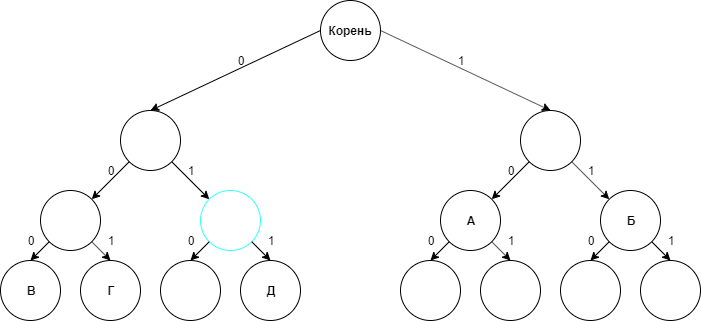

The diagram above was exported from draw.io. Its source (the exported page's mxGraphModel, read from the mxfile embedded in the PNG):
<mxGraphModel dx="1600" dy="755" grid="1" gridSize="10" guides="1" tooltips="1" connect="1" arrows="1" fold="1" page="1" pageScale="1" pageWidth="827" pageHeight="1169" math="0" shadow="0">
  <root>
    <mxCell id="0" />
    <mxCell id="1" parent="0" />
    <mxCell id="C6THQPnhAgufiUXS-cPY-1" value="" style="ellipse;whiteSpace=wrap;html=1;aspect=fixed;" parent="1" vertex="1">
      <mxGeometry x="370" y="30" width="60" height="60" as="geometry" />
    </mxCell>
    <mxCell id="C6THQPnhAgufiUXS-cPY-2" value="" style="ellipse;whiteSpace=wrap;html=1;aspect=fixed;" parent="1" vertex="1">
      <mxGeometry x="170" y="140" width="60" height="60" as="geometry" />
    </mxCell>
    <mxCell id="C6THQPnhAgufiUXS-cPY-3" value="" style="ellipse;whiteSpace=wrap;html=1;aspect=fixed;" parent="1" vertex="1">
      <mxGeometry x="570" y="140" width="60" height="60" as="geometry" />
    </mxCell>
    <mxCell id="C6THQPnhAgufiUXS-cPY-6" value="" style="ellipse;whiteSpace=wrap;html=1;aspect=fixed;strokeColor=#33FFFF;" parent="1" vertex="1">
      <mxGeometry x="250" y="220" width="60" height="60" as="geometry" />
    </mxCell>
    <mxCell id="C6THQPnhAgufiUXS-cPY-7" value="" style="ellipse;whiteSpace=wrap;html=1;aspect=fixed;" parent="1" vertex="1">
      <mxGeometry x="90" y="220" width="60" height="60" as="geometry" />
    </mxCell>
    <mxCell id="C6THQPnhAgufiUXS-cPY-8" value="" style="ellipse;whiteSpace=wrap;html=1;aspect=fixed;" parent="1" vertex="1">
      <mxGeometry x="490" y="220" width="60" height="60" as="geometry" />
    </mxCell>
    <mxCell id="C6THQPnhAgufiUXS-cPY-9" value="" style="ellipse;whiteSpace=wrap;html=1;aspect=fixed;" parent="1" vertex="1">
      <mxGeometry x="650" y="220" width="60" height="60" as="geometry" />
    </mxCell>
    <mxCell id="C6THQPnhAgufiUXS-cPY-13" value="" style="ellipse;whiteSpace=wrap;html=1;aspect=fixed;" parent="1" vertex="1">
      <mxGeometry x="290" y="290" width="60" height="60" as="geometry" />
    </mxCell>
    <mxCell id="C6THQPnhAgufiUXS-cPY-14" value="" style="ellipse;whiteSpace=wrap;html=1;aspect=fixed;" parent="1" vertex="1">
      <mxGeometry x="210" y="290" width="60" height="60" as="geometry" />
    </mxCell>
    <mxCell id="C6THQPnhAgufiUXS-cPY-15" value="" style="ellipse;whiteSpace=wrap;html=1;aspect=fixed;" parent="1" vertex="1">
      <mxGeometry x="130" y="290" width="60" height="60" as="geometry" />
    </mxCell>
    <mxCell id="C6THQPnhAgufiUXS-cPY-16" value="" style="ellipse;whiteSpace=wrap;html=1;aspect=fixed;" parent="1" vertex="1">
      <mxGeometry x="50" y="290" width="60" height="60" as="geometry" />
    </mxCell>
    <mxCell id="C6THQPnhAgufiUXS-cPY-17" value="" style="ellipse;whiteSpace=wrap;html=1;aspect=fixed;" parent="1" vertex="1">
      <mxGeometry x="450" y="290" width="60" height="60" as="geometry" />
    </mxCell>
    <mxCell id="C6THQPnhAgufiUXS-cPY-18" value="" style="ellipse;whiteSpace=wrap;html=1;aspect=fixed;" parent="1" vertex="1">
      <mxGeometry x="530" y="290" width="60" height="60" as="geometry" />
    </mxCell>
    <mxCell id="C6THQPnhAgufiUXS-cPY-19" value="" style="ellipse;whiteSpace=wrap;html=1;aspect=fixed;" parent="1" vertex="1">
      <mxGeometry x="610" y="290" width="60" height="60" as="geometry" />
    </mxCell>
    <mxCell id="C6THQPnhAgufiUXS-cPY-20" value="" style="ellipse;whiteSpace=wrap;html=1;aspect=fixed;" parent="1" vertex="1">
      <mxGeometry x="690" y="290" width="60" height="60" as="geometry" />
    </mxCell>
    <mxCell id="C6THQPnhAgufiUXS-cPY-22" value="" style="endArrow=classic;html=1;entryX=0;entryY=0;entryDx=0;entryDy=0;exitX=1;exitY=1;exitDx=0;exitDy=0;" parent="1" source="C6THQPnhAgufiUXS-cPY-3" target="C6THQPnhAgufiUXS-cPY-9" edge="1">
      <mxGeometry width="50" height="50" relative="1" as="geometry">
        <mxPoint x="630" y="200" as="sourcePoint" />
        <mxPoint x="655" y="170" as="targetPoint" />
      </mxGeometry>
    </mxCell>
    <mxCell id="C6THQPnhAgufiUXS-cPY-24" value="" style="endArrow=classic;html=1;entryX=0;entryY=0;entryDx=0;entryDy=0;exitX=1;exitY=1;exitDx=0;exitDy=0;" parent="1" source="C6THQPnhAgufiUXS-cPY-2" target="C6THQPnhAgufiUXS-cPY-6" edge="1">
      <mxGeometry width="50" height="50" relative="1" as="geometry">
        <mxPoint x="230.21320343559637" y="182.21320343559637" as="sourcePoint" />
        <mxPoint x="267.78679656440363" y="219.78679656440363" as="targetPoint" />
      </mxGeometry>
    </mxCell>
    <mxCell id="C6THQPnhAgufiUXS-cPY-25" value="" style="endArrow=classic;html=1;entryX=1;entryY=0;entryDx=0;entryDy=0;exitX=0;exitY=1;exitDx=0;exitDy=0;" parent="1" source="C6THQPnhAgufiUXS-cPY-3" target="C6THQPnhAgufiUXS-cPY-8" edge="1">
      <mxGeometry width="50" height="50" relative="1" as="geometry">
        <mxPoint x="532.2132034355964" y="190.21320343559637" as="sourcePoint" />
        <mxPoint x="569.7867965644036" y="227.78679656440363" as="targetPoint" />
      </mxGeometry>
    </mxCell>
    <mxCell id="C6THQPnhAgufiUXS-cPY-26" value="" style="endArrow=classic;html=1;entryX=1;entryY=0;entryDx=0;entryDy=0;exitX=0;exitY=1;exitDx=0;exitDy=0;" parent="1" source="C6THQPnhAgufiUXS-cPY-2" target="C6THQPnhAgufiUXS-cPY-7" edge="1">
      <mxGeometry width="50" height="50" relative="1" as="geometry">
        <mxPoint x="178.78679656440363" y="190.21320343559637" as="sourcePoint" />
        <mxPoint x="141.21320343559637" y="227.78679656440363" as="targetPoint" />
      </mxGeometry>
    </mxCell>
    <mxCell id="C6THQPnhAgufiUXS-cPY-27" value="" style="endArrow=classic;html=1;entryX=0.5;entryY=0;entryDx=0;entryDy=0;exitX=1;exitY=1;exitDx=0;exitDy=0;" parent="1" source="C6THQPnhAgufiUXS-cPY-6" target="C6THQPnhAgufiUXS-cPY-13" edge="1">
      <mxGeometry width="50" height="50" relative="1" as="geometry">
        <mxPoint x="282.21320343559637" y="250.21320343559637" as="sourcePoint" />
        <mxPoint x="319.78679656440363" y="287.78679656440363" as="targetPoint" />
      </mxGeometry>
    </mxCell>
    <mxCell id="eu4o8Paw9U5FOmwx0B0i-1" value="" style="endArrow=classic;html=1;exitX=1;exitY=1;exitDx=0;exitDy=0;entryX=0.5;entryY=0;entryDx=0;entryDy=0;" parent="1" source="C6THQPnhAgufiUXS-cPY-7" target="C6THQPnhAgufiUXS-cPY-15" edge="1">
      <mxGeometry width="50" height="50" relative="1" as="geometry">
        <mxPoint x="145.71320343559637" y="350.21320343559637" as="sourcePoint" />
        <mxPoint x="146" y="380" as="targetPoint" />
      </mxGeometry>
    </mxCell>
    <mxCell id="eu4o8Paw9U5FOmwx0B0i-2" value="" style="endArrow=classic;html=1;entryX=0.5;entryY=0;entryDx=0;entryDy=0;exitX=0;exitY=1;exitDx=0;exitDy=0;" parent="1" source="C6THQPnhAgufiUXS-cPY-7" target="C6THQPnhAgufiUXS-cPY-16" edge="1">
      <mxGeometry width="50" height="50" relative="1" as="geometry">
        <mxPoint x="331.21320343559637" y="301.21320343559637" as="sourcePoint" />
        <mxPoint x="350" y="320" as="targetPoint" />
      </mxGeometry>
    </mxCell>
    <mxCell id="eu4o8Paw9U5FOmwx0B0i-4" value="" style="endArrow=classic;html=1;entryX=0.5;entryY=0;entryDx=0;entryDy=0;exitX=0;exitY=1;exitDx=0;exitDy=0;" parent="1" source="C6THQPnhAgufiUXS-cPY-6" target="C6THQPnhAgufiUXS-cPY-14" edge="1">
      <mxGeometry width="50" height="50" relative="1" as="geometry">
        <mxPoint x="341.21320343559637" y="311.21320343559637" as="sourcePoint" />
        <mxPoint x="360" y="330" as="targetPoint" />
      </mxGeometry>
    </mxCell>
    <mxCell id="eu4o8Paw9U5FOmwx0B0i-5" value="" style="endArrow=classic;html=1;entryX=0.5;entryY=0;entryDx=0;entryDy=0;exitX=0;exitY=1;exitDx=0;exitDy=0;" parent="1" source="C6THQPnhAgufiUXS-cPY-8" target="C6THQPnhAgufiUXS-cPY-17" edge="1">
      <mxGeometry width="50" height="50" relative="1" as="geometry">
        <mxPoint x="351.21320343559637" y="321.21320343559637" as="sourcePoint" />
        <mxPoint x="370" y="340" as="targetPoint" />
      </mxGeometry>
    </mxCell>
    <mxCell id="eu4o8Paw9U5FOmwx0B0i-6" value="" style="endArrow=classic;html=1;entryX=0.5;entryY=0;entryDx=0;entryDy=0;exitX=1;exitY=1;exitDx=0;exitDy=0;" parent="1" source="C6THQPnhAgufiUXS-cPY-9" target="C6THQPnhAgufiUXS-cPY-20" edge="1">
      <mxGeometry width="50" height="50" relative="1" as="geometry">
        <mxPoint x="361.21320343559637" y="331.21320343559637" as="sourcePoint" />
        <mxPoint x="380" y="350" as="targetPoint" />
      </mxGeometry>
    </mxCell>
    <mxCell id="eu4o8Paw9U5FOmwx0B0i-7" value="" style="endArrow=classic;html=1;entryX=0.5;entryY=0;entryDx=0;entryDy=0;exitX=1;exitY=1;exitDx=0;exitDy=0;" parent="1" source="C6THQPnhAgufiUXS-cPY-8" target="C6THQPnhAgufiUXS-cPY-18" edge="1">
      <mxGeometry width="50" height="50" relative="1" as="geometry">
        <mxPoint x="371.21320343559637" y="341.21320343559637" as="sourcePoint" />
        <mxPoint x="390" y="360" as="targetPoint" />
      </mxGeometry>
    </mxCell>
    <mxCell id="eu4o8Paw9U5FOmwx0B0i-8" value="" style="endArrow=classic;html=1;entryX=0.5;entryY=0;entryDx=0;entryDy=0;exitX=0;exitY=1;exitDx=0;exitDy=0;" parent="1" source="C6THQPnhAgufiUXS-cPY-9" target="C6THQPnhAgufiUXS-cPY-19" edge="1">
      <mxGeometry width="50" height="50" relative="1" as="geometry">
        <mxPoint x="381.21320343559637" y="351.21320343559637" as="sourcePoint" />
        <mxPoint x="400" y="370" as="targetPoint" />
      </mxGeometry>
    </mxCell>
    <mxCell id="eu4o8Paw9U5FOmwx0B0i-9" value="" style="endArrow=classic;html=1;exitX=0;exitY=0.5;exitDx=0;exitDy=0;entryX=0.5;entryY=0;entryDx=0;entryDy=0;" parent="1" source="C6THQPnhAgufiUXS-cPY-1" target="C6THQPnhAgufiUXS-cPY-2" edge="1">
      <mxGeometry width="50" height="50" relative="1" as="geometry">
        <mxPoint x="50" y="420" as="sourcePoint" />
        <mxPoint x="100" y="370" as="targetPoint" />
      </mxGeometry>
    </mxCell>
    <mxCell id="eu4o8Paw9U5FOmwx0B0i-11" value="" style="endArrow=classic;html=1;exitX=1;exitY=0.5;exitDx=0;exitDy=0;entryX=0.5;entryY=0;entryDx=0;entryDy=0;" parent="1" source="C6THQPnhAgufiUXS-cPY-1" target="C6THQPnhAgufiUXS-cPY-3" edge="1">
      <mxGeometry width="50" height="50" relative="1" as="geometry">
        <mxPoint x="50" y="420" as="sourcePoint" />
        <mxPoint x="100" y="370" as="targetPoint" />
      </mxGeometry>
    </mxCell>
    <mxCell id="eu4o8Paw9U5FOmwx0B0i-12" value="&lt;b&gt;Корень&lt;/b&gt;" style="text;html=1;strokeColor=none;fillColor=none;align=center;verticalAlign=middle;whiteSpace=wrap;rounded=0;" parent="1" vertex="1">
      <mxGeometry x="380" y="50" width="40" height="20" as="geometry" />
    </mxCell>
    <mxCell id="eu4o8Paw9U5FOmwx0B0i-13" value="&lt;b&gt;А&lt;/b&gt;" style="text;html=1;strokeColor=none;fillColor=none;align=center;verticalAlign=middle;whiteSpace=wrap;rounded=0;" parent="1" vertex="1">
      <mxGeometry x="500" y="240" width="40" height="20" as="geometry" />
    </mxCell>
    <mxCell id="eu4o8Paw9U5FOmwx0B0i-14" value="&lt;b&gt;Б&lt;/b&gt;" style="text;html=1;strokeColor=none;fillColor=none;align=center;verticalAlign=middle;whiteSpace=wrap;rounded=0;" parent="1" vertex="1">
      <mxGeometry x="660" y="240" width="40" height="20" as="geometry" />
    </mxCell>
    <mxCell id="eu4o8Paw9U5FOmwx0B0i-15" value="&lt;b&gt;В&lt;/b&gt;" style="text;html=1;strokeColor=none;fillColor=none;align=center;verticalAlign=middle;whiteSpace=wrap;rounded=0;" parent="1" vertex="1">
      <mxGeometry x="60" y="310" width="40" height="20" as="geometry" />
    </mxCell>
    <mxCell id="eu4o8Paw9U5FOmwx0B0i-21" value="0" style="text;html=1;strokeColor=none;fillColor=none;align=center;verticalAlign=middle;whiteSpace=wrap;rounded=0;" parent="1" vertex="1">
      <mxGeometry x="140" y="190" width="40" height="20" as="geometry" />
    </mxCell>
    <mxCell id="eu4o8Paw9U5FOmwx0B0i-22" value="0" style="text;html=1;strokeColor=none;fillColor=none;align=center;verticalAlign=middle;whiteSpace=wrap;rounded=0;" parent="1" vertex="1">
      <mxGeometry x="270" y="80" width="40" height="20" as="geometry" />
    </mxCell>
    <mxCell id="eu4o8Paw9U5FOmwx0B0i-25" value="0" style="text;html=1;strokeColor=none;fillColor=none;align=center;verticalAlign=middle;whiteSpace=wrap;rounded=0;" parent="1" vertex="1">
      <mxGeometry x="620" y="260" width="40" height="20" as="geometry" />
    </mxCell>
    <mxCell id="eu4o8Paw9U5FOmwx0B0i-26" value="0" style="text;html=1;strokeColor=none;fillColor=none;align=center;verticalAlign=middle;whiteSpace=wrap;rounded=0;" parent="1" vertex="1">
      <mxGeometry x="460" y="260" width="40" height="20" as="geometry" />
    </mxCell>
    <mxCell id="eu4o8Paw9U5FOmwx0B0i-27" value="0" style="text;html=1;strokeColor=none;fillColor=none;align=center;verticalAlign=middle;whiteSpace=wrap;rounded=0;" parent="1" vertex="1">
      <mxGeometry x="540" y="190" width="40" height="20" as="geometry" />
    </mxCell>
    <mxCell id="eu4o8Paw9U5FOmwx0B0i-28" value="0" style="text;html=1;strokeColor=none;fillColor=none;align=center;verticalAlign=middle;whiteSpace=wrap;rounded=0;" parent="1" vertex="1">
      <mxGeometry x="220" y="260" width="40" height="20" as="geometry" />
    </mxCell>
    <mxCell id="eu4o8Paw9U5FOmwx0B0i-29" value="0" style="text;html=1;strokeColor=none;fillColor=none;align=center;verticalAlign=middle;whiteSpace=wrap;rounded=0;" parent="1" vertex="1">
      <mxGeometry x="60" y="260" width="40" height="20" as="geometry" />
    </mxCell>
    <mxCell id="eu4o8Paw9U5FOmwx0B0i-32" value="1" style="text;html=1;strokeColor=none;fillColor=none;align=center;verticalAlign=middle;whiteSpace=wrap;rounded=0;" parent="1" vertex="1">
      <mxGeometry x="700" y="260" width="40" height="20" as="geometry" />
    </mxCell>
    <mxCell id="eu4o8Paw9U5FOmwx0B0i-33" value="1" style="text;html=1;strokeColor=none;fillColor=none;align=center;verticalAlign=middle;whiteSpace=wrap;rounded=0;" parent="1" vertex="1">
      <mxGeometry x="540" y="260" width="40" height="20" as="geometry" />
    </mxCell>
    <mxCell id="eu4o8Paw9U5FOmwx0B0i-34" value="1" style="text;html=1;strokeColor=none;fillColor=none;align=center;verticalAlign=middle;whiteSpace=wrap;rounded=0;" parent="1" vertex="1">
      <mxGeometry x="620" y="190" width="40" height="20" as="geometry" />
    </mxCell>
    <mxCell id="eu4o8Paw9U5FOmwx0B0i-35" value="1" style="text;html=1;strokeColor=none;fillColor=none;align=center;verticalAlign=middle;whiteSpace=wrap;rounded=0;" parent="1" vertex="1">
      <mxGeometry x="300" y="260" width="40" height="20" as="geometry" />
    </mxCell>
    <mxCell id="eu4o8Paw9U5FOmwx0B0i-36" value="1" style="text;html=1;strokeColor=none;fillColor=none;align=center;verticalAlign=middle;whiteSpace=wrap;rounded=0;" parent="1" vertex="1">
      <mxGeometry x="140" y="260" width="40" height="20" as="geometry" />
    </mxCell>
    <mxCell id="eu4o8Paw9U5FOmwx0B0i-37" value="1" style="text;html=1;strokeColor=none;fillColor=none;align=center;verticalAlign=middle;whiteSpace=wrap;rounded=0;" parent="1" vertex="1">
      <mxGeometry x="220" y="190" width="40" height="20" as="geometry" />
    </mxCell>
    <mxCell id="eu4o8Paw9U5FOmwx0B0i-38" value="1" style="text;html=1;strokeColor=none;fillColor=none;align=center;verticalAlign=middle;whiteSpace=wrap;rounded=0;" parent="1" vertex="1">
      <mxGeometry x="490" y="80" width="40" height="20" as="geometry" />
    </mxCell>
    <mxCell id="o_rSDjFT_UPMqZstbMnY-3" value="&lt;b&gt;Д&lt;/b&gt;" style="text;html=1;strokeColor=none;fillColor=none;align=center;verticalAlign=middle;whiteSpace=wrap;rounded=0;" vertex="1" parent="1">
      <mxGeometry x="300" y="310" width="40" height="20" as="geometry" />
    </mxCell>
    <mxCell id="o_rSDjFT_UPMqZstbMnY-4" value="&lt;b&gt;Г&lt;/b&gt;" style="text;html=1;strokeColor=none;fillColor=none;align=center;verticalAlign=middle;whiteSpace=wrap;rounded=0;" vertex="1" parent="1">
      <mxGeometry x="140" y="310" width="40" height="20" as="geometry" />
    </mxCell>
  </root>
</mxGraphModel>